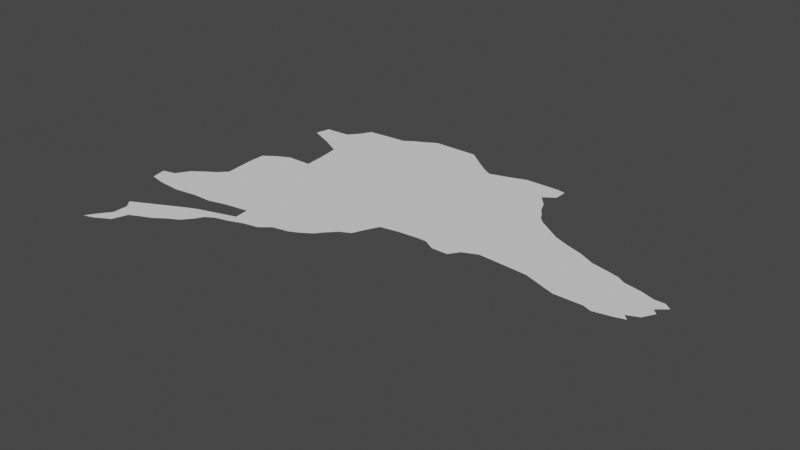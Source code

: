 # Source: thrace.blend  (saved by Blender 3.6.14; exported with 4.5.12 LTS)
import bpy
from mathutils import Matrix  # noqa: F401  (used for matrix-valued properties, if any)

bpy.ops.wm.read_factory_settings(use_empty=True)
scene = bpy.context.scene
scene.name = 'Scene'

# ---- collections
col_collection = bpy.data.collections.new('Collection'); scene.collection.children.link(col_collection)

# ---- node groups
ng_auto_smooth = bpy.data.node_groups.new('Auto Smooth', 'GeometryNodeTree')
_s = ng_auto_smooth.interface.new_socket(name='Geometry', in_out='OUTPUT', socket_type='NodeSocketGeometry')
_s = ng_auto_smooth.interface.new_socket(name='Geometry', in_out='INPUT', socket_type='NodeSocketGeometry')
_s = ng_auto_smooth.interface.new_socket(name='Angle', in_out='INPUT', socket_type='NodeSocketFloat')
_s.subtype = 'ANGLE'
_s.min_value = 0.0
_s.max_value = 3.142
ng_auto_smooth.is_modifier = True
_N = ng_auto_smooth.nodes; _L = ng_auto_smooth.links
n0 = _N.new('NodeGroupOutput'); n0.name = 'Group Output'; n0.location = (480, -100)
n1 = _N.new('NodeGroupInput'); n1.name = 'Group Input'; n1.location = (-420, -300)
n2 = _N.new('NodeGroupInput'); n2.name = 'Group Input.001'; n2.location = (-60, -100)
n3 = _N.new('GeometryNodeSetShadeSmooth'); n3.name = 'Set Shade Smooth'; n3.location = (120, -100)
n3.domain = 'EDGE'
n4 = _N.new('GeometryNodeSetShadeSmooth'); n4.name = 'Set Shade Smooth.001'; n4.location = (300, -100)
n5 = _N.new('GeometryNodeInputMeshEdgeAngle'); n5.name = 'Edge Angle'; n5.location = (-420, -220)
n6 = _N.new('GeometryNodeInputEdgeSmooth'); n6.name = 'Is Edge Smooth'; n6.location = (-60, -160)
n7 = _N.new('GeometryNodeInputShadeSmooth'); n7.name = 'Is Face Smooth'; n7.location = (-240, -340)
n8 = _N.new('FunctionNodeBooleanMath'); n8.name = 'Boolean Math'; n8.location = (-60, -220)
n9 = _N.new('FunctionNodeCompare'); n9.name = 'Compare'; n9.location = (-240, -180)
n9.operation = 'LESS_EQUAL'
_L.new(n5.outputs[0], n9.inputs[0])
_L.new(n4.outputs[0], n0.inputs[0])
_L.new(n1.outputs[1], n9.inputs[1])
_L.new(n9.outputs[0], n8.inputs[0])
_L.new(n7.outputs[0], n8.inputs[1])
_L.new(n2.outputs[0], n3.inputs[0])
_L.new(n6.outputs[0], n3.inputs[1])
_L.new(n3.outputs[0], n4.inputs[0])
_L.new(n8.outputs[0], n3.inputs[2])
n0.is_active_output = True

# ---- world
world_world = bpy.data.worlds.new('World'); scene.world = world_world
world_world.use_nodes = True; world_world.node_tree.nodes.clear()
_N = world_world.node_tree.nodes; _L = world_world.node_tree.links
n0 = _N.new('ShaderNodeOutputWorld'); n0.name = 'World Output'; n0.location = (300, 300)
n1 = _N.new('ShaderNodeBackground'); n1.name = 'Background'; n1.location = (10, 300)
n1.inputs[0].default_value = (0.05088, 0.05088, 0.05088, 1.0)
_L.new(n1.outputs[0], n0.inputs[0])
n0.is_active_output = True
world_world.color = (0.05088, 0.05088, 0.05088)
world_world.use_sun_shadow = False
world_world.sun_shadow_jitter_overblur = 0.0

# ---- meshes
me_mesh_001 = bpy.data.meshes.new('Mesh.001')
me_mesh_001.from_pydata([(26.05, 40.71, 4.469e-07), (26.07, 40.62, 9.384e-08), (26.13, 40.73, -7.298e-08), (26.18, 40.05, 9.126e-07), (26.21, 40.1, -4.036e-08), (26.24, 40.07, -2.443e-08), (26.27, 40.18, -9.908e-08), (26.33, 40.12, -9.151e-08), (26.36, 40.21, -2.224e-07), (26.27, 40.27, -9.439e-08), (26.37, 40.39, 3.7e-08), (26.17, 40.6, 5.202e-08), (26.31, 40.59, 2.706e-07), (26.25, 40.86, -1.04e-07), (26.45, 40.61, -1.038e-07), (26.18, 40.81, -1.552e-07), (26.31, 40.9, -1.224e-07), (26.36, 40.95, -2.308e-07), (26.42, 40.24, -9.978e-08), (26.67, 40.41, -1.055e-07), (26.45, 40.43, -1.508e-07), (26.49, 40.27, -3.714e-08), (26.56, 40.32, -1.337e-07), (26.62, 40.35, -2.213e-07), (26.53, 40.47, -1.18e-07), (26.56, 40.61, -7.937e-08), (26.6, 40.5, -8.94e-08), (26.68, 40.64, -6.724e-08), (26.7, 40.46, -1.387e-08), (26.75, 40.49, 6.389e-08), (26.73, 40.54, 1.442e-08), (26.82, 40.66, -2.164e-07), (26.83, 40.57, -2.482e-08), (26.83, 40.51, -8.784e-08), (26.91, 40.54, -3.874e-08), (27.01, 40.56, -1.98e-07), (27.07, 40.61, -1.218e-07), (27.17, 40.63, -8.768e-08), (27.23, 40.66, -5.241e-08), (27.29, 40.7, -1.195e-07), (27.33, 40.75, 2.894e-08), (27.38, 40.8, -6.152e-08), (27.44, 40.83, -8.702e-08), (27.47, 40.9, -6.497e-08), (27.51, 40.98, 1.097e-07), (28.82, 40.96, 1.452e-07), (26.23, 40.32, 1.987e-06), (26.34, 41.13, 2.662e-08), (26.34, 41.24, -5.854e-07), (26.64, 41.33, -9.951e-08), (26.34, 41.72, -3.647e-08), (26.36, 41.81, -1.185e-07), (26.41, 41.29, -3.39e-08), (26.49, 41.33, 2.221e-07), (26.63, 41.45, -9.891e-08), (26.41, 41.69, -1.017e-07), (26.66, 41.81, -1e-07), (26.5, 41.65, -1.681e-07), (26.61, 41.59, 7.457e-08), (26.51, 41.82, -1.769e-07), (26.57, 41.89, -7.947e-08), (26.6, 41.95, -1.844e-07), (26.7, 41.96, 2.282e-07), (26.85, 41.97, -1.684e-07), (26.91, 42.01, -2.203e-08), (26.97, 42.04, -1.304e-07), (27.04, 42.08, -7.43e-08), (27.41, 42.01, -2.292e-08), (27.32, 42.08, -8.692e-08), (27.62, 41.0, 1.009e-07), (27.49, 41.95, -1.129e-07), (27.54, 41.92, -1.262e-07), (27.56, 41.91, -1.926e-09), (27.56, 41.91, -3.555e-09), (27.59, 41.92, -4.976e-08), (27.66, 41.94, -1.254e-07), (27.74, 41.01, -3.519e-08), (27.8, 41.01, -7.101e-07), (27.87, 40.97, -7.381e-08), (28.01, 41.03, -7.346e-08), (27.78, 41.98, -1.058e-07), (27.97, 41.84, -1.417e-07), (27.97, 40.97, -1.286e-07), (28.1, 41.07, -9.74e-08), (28.19, 41.3, -9.922e-08), (28.06, 41.7, -1.169e-07), (28.03, 41.77, -9.113e-08), (28.09, 41.66, 1.664e-06), (28.11, 41.62, -9.169e-08), (28.15, 41.58, -6.507e-08), (27.99, 41.98, -6.457e-08), (28.04, 41.89, 3.506e-07), (28.04, 41.97, -5.291e-08), (28.4, 41.05, -2.888e-07), (28.4, 41.44, -9.798e-08), (28.21, 41.54, -3.426e-08), (28.3, 41.48, -1.299e-07), (28.54, 41.0, 1.242e-07), (28.6, 40.98, -8.463e-08), (28.49, 41.41, 8.799e-08), (28.59, 41.36, 9.227e-08), (28.68, 41.34, -8.46e-08), (28.77, 40.98, -1.68e-07), (28.92, 40.98, -1.236e-07), (29.0, 41.24, -9.714e-08), (28.81, 41.29, -7.029e-08), (28.91, 41.27, -6.536e-08), (28.99, 41.0, 8.883e-07), (28.96, 41.03, -7.641e-08), (29.03, 41.06, -1.661e-07), (29.04, 41.16, -4.474e-07), (29.07, 41.13, 1.25e-07), (29.1, 41.21, 1.049e-07), (29.04, 41.25, -4.947e-09), (29.06, 41.24, 7.784e-08), (28.76, 41.32, -1.829e-07)], [(72, 73), (114, 113)], [(0, 2, 1), (4, 5, 3), (7, 4, 6), (8, 9, 46), (8, 7, 6), (10, 8, 46), (19, 8, 10), (13, 11, 2), (12, 11, 13), (14, 12, 13), (15, 13, 2), (26, 19, 24), (14, 27, 25), (28, 19, 26), (29, 28, 26), (32, 33, 29), (34, 32, 31), (49, 35, 34), (37, 36, 49), (49, 38, 37), (49, 39, 38), (49, 40, 39), (49, 41, 40), (49, 42, 41), (43, 42, 49), (49, 44, 43), (49, 47, 48), (14, 17, 47), (53, 49, 52), (56, 55, 51), (61, 62, 60), (56, 60, 62), (63, 56, 62), (49, 56, 63), (49, 54, 56), (64, 49, 63), (66, 49, 65), (67, 49, 68), (70, 49, 67), (74, 49, 73), (75, 49, 74), (49, 77, 76), (81, 49, 75), (81, 75, 80), (79, 82, 78), (89, 84, 88), (92, 81, 90), (92, 91, 81), (84, 93, 83), (95, 84, 89), (96, 84, 95), (84, 97, 93), (84, 98, 97), (99, 108, 94), (100, 108, 99), (100, 101, 108), (102, 98, 108), (108, 103, 45), (105, 108, 115), (106, 108, 105), (109, 108, 104), (104, 112, 110), (73, 49, 71), (110, 111, 109), (2, 11, 1), (7, 5, 4), (9, 8, 6), (19, 18, 8), (13, 16, 14), (16, 17, 14), (21, 18, 19), (10, 20, 19), (19, 22, 21), (24, 19, 20), (22, 19, 23), (49, 31, 27), (30, 32, 29), (33, 32, 34), (49, 27, 14), (49, 34, 31), (49, 36, 35), (49, 14, 47), (48, 52, 49), (56, 57, 55), (56, 58, 57), (51, 55, 50), (51, 59, 56), (59, 60, 56), (56, 54, 58), (64, 65, 49), (68, 49, 66), (49, 69, 44), (70, 71, 49), (49, 76, 69), (79, 78, 77), (49, 79, 77), (49, 83, 79), (84, 83, 49), (86, 85, 49), (88, 84, 49), (87, 88, 49), (85, 87, 49), (90, 81, 80), (81, 86, 49), (96, 94, 84), (108, 98, 84), (94, 108, 84), (108, 45, 102), (115, 108, 101), (106, 104, 108), (103, 108, 107), (110, 109, 104), (114, 112, 104), (29, 26, 30)])
me_mesh_001.update()

# ---- objects
ob_mycurve = bpy.data.objects.new('myCurve', me_mesh_001)

# ---- transforms, parenting, visibility, modifiers, constraints
ob_mycurve.location = (0.0, 0.0, 0.0)
_m = ob_mycurve.modifiers.new('Auto Smooth', 'NODES')
_m.node_group = ng_auto_smooth
_gi = [s.identifier for s in ng_auto_smooth.interface.items_tree if s.item_type == 'SOCKET' and s.in_out == 'INPUT']
_m[_gi[1]] = 3.142  # Angle

# ---- collection membership
scene.collection.objects.link(ob_mycurve)

# ---- scene / render settings (as saved in the file)
scene.frame_start = 1; scene.frame_end = 250; scene.frame_set(1)
scene.render.engine = 'BLENDER_EEVEE_NEXT'
scene.cycles.sampling_pattern = 'TABULATED_SOBOL'
scene.cycles.use_light_tree = False
scene.view_settings.view_transform = 'Filmic'
bpy.context.view_layer.update()

# ---- added for rendering (the .blend has no active camera and no usable light): camera, sun
cam_auto = bpy.data.cameras.new('AutoCamera')
cam_auto.lens = 50.0
cam_auto.sensor_width = 36.0
cam_auto.clip_end = 1000.0
ob_auto_camera = bpy.data.objects.new('AutoCamera', cam_auto)
scene.collection.objects.link(ob_auto_camera)
ob_auto_camera.location = (30.9714, 36.9931, 2.7149)
ob_auto_camera.rotation_euler = (1.09748, -7.21219e-08, 0.694738)
scene.camera = ob_auto_camera
light_auto_sun = bpy.data.lights.new('AutoSun', 'SUN')
light_auto_sun.energy = 3.0
light_auto_sun.angle = 0.0523599
ob_auto_sun = bpy.data.objects.new('AutoSun', light_auto_sun)
scene.collection.objects.link(ob_auto_sun)
ob_auto_sun.rotation_euler = (0.872665, 0.174533, 0.523599)
bpy.context.view_layer.update()
